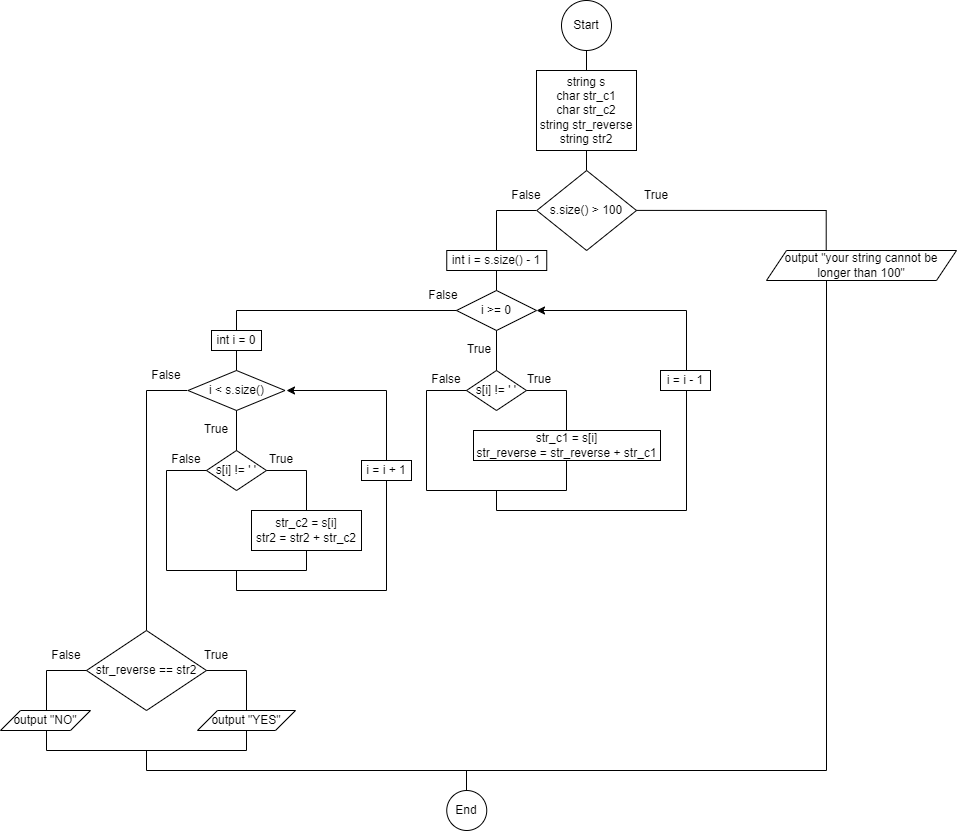

The diagram above was exported from draw.io. Its source (the exported page's mxGraphModel, read from the mxfile embedded in the PNG):
<mxGraphModel dx="2442" dy="857" grid="1" gridSize="10" guides="1" tooltips="1" connect="1" arrows="1" fold="1" page="1" pageScale="1" pageWidth="827" pageHeight="1169" math="0" shadow="0">
  <root>
    <mxCell id="0" />
    <mxCell id="1" parent="0" />
    <mxCell id="ZEP80czZodhgCOtsYuty-1" value="Start" style="ellipse;whiteSpace=wrap;html=1;" vertex="1" parent="1">
      <mxGeometry x="375" y="10" width="50" height="50" as="geometry" />
    </mxCell>
    <mxCell id="ZEP80czZodhgCOtsYuty-2" value="" style="endArrow=none;html=1;rounded=0;" edge="1" parent="1">
      <mxGeometry width="50" height="50" relative="1" as="geometry">
        <mxPoint x="400" y="80" as="sourcePoint" />
        <mxPoint x="400" y="60" as="targetPoint" />
      </mxGeometry>
    </mxCell>
    <mxCell id="ZEP80czZodhgCOtsYuty-3" value="string s&lt;div&gt;char str_c1&lt;/div&gt;&lt;div&gt;char str_c2&lt;/div&gt;&lt;div&gt;string str_reverse&lt;/div&gt;&lt;div&gt;string str2&lt;/div&gt;" style="rounded=0;whiteSpace=wrap;html=1;" vertex="1" parent="1">
      <mxGeometry x="350" y="80" width="100" height="80" as="geometry" />
    </mxCell>
    <mxCell id="ZEP80czZodhgCOtsYuty-4" value="" style="endArrow=none;html=1;rounded=0;" edge="1" parent="1">
      <mxGeometry width="50" height="50" relative="1" as="geometry">
        <mxPoint x="400" y="180" as="sourcePoint" />
        <mxPoint x="400" y="160" as="targetPoint" />
      </mxGeometry>
    </mxCell>
    <mxCell id="ZEP80czZodhgCOtsYuty-5" value="s.size() &amp;gt; 100" style="rhombus;whiteSpace=wrap;html=1;" vertex="1" parent="1">
      <mxGeometry x="350.25" y="180" width="99.75" height="80" as="geometry" />
    </mxCell>
    <mxCell id="ZEP80czZodhgCOtsYuty-6" value="" style="endArrow=none;html=1;rounded=0;" edge="1" parent="1">
      <mxGeometry width="50" height="50" relative="1" as="geometry">
        <mxPoint x="450" y="219.9" as="sourcePoint" />
        <mxPoint x="640" y="220" as="targetPoint" />
      </mxGeometry>
    </mxCell>
    <mxCell id="ZEP80czZodhgCOtsYuty-7" value="" style="endArrow=none;html=1;rounded=0;" edge="1" parent="1">
      <mxGeometry width="50" height="50" relative="1" as="geometry">
        <mxPoint x="639.71" y="260" as="sourcePoint" />
        <mxPoint x="639.71" y="220" as="targetPoint" />
      </mxGeometry>
    </mxCell>
    <mxCell id="ZEP80czZodhgCOtsYuty-8" value="output &quot;your string cannot be longer than 100&quot;" style="shape=parallelogram;perimeter=parallelogramPerimeter;whiteSpace=wrap;html=1;fixedSize=1;" vertex="1" parent="1">
      <mxGeometry x="580" y="260" width="190" height="30" as="geometry" />
    </mxCell>
    <mxCell id="ZEP80czZodhgCOtsYuty-9" value="" style="endArrow=none;html=1;rounded=0;" edge="1" parent="1">
      <mxGeometry width="50" height="50" relative="1" as="geometry">
        <mxPoint x="640" y="780" as="sourcePoint" />
        <mxPoint x="640" y="290" as="targetPoint" />
      </mxGeometry>
    </mxCell>
    <mxCell id="ZEP80czZodhgCOtsYuty-10" value="End" style="ellipse;whiteSpace=wrap;html=1;" vertex="1" parent="1">
      <mxGeometry x="260.25" y="800" width="40" height="40" as="geometry" />
    </mxCell>
    <mxCell id="ZEP80czZodhgCOtsYuty-11" value="" style="endArrow=none;html=1;rounded=0;" edge="1" parent="1">
      <mxGeometry width="50" height="50" relative="1" as="geometry">
        <mxPoint x="310" y="220" as="sourcePoint" />
        <mxPoint x="350" y="220" as="targetPoint" />
      </mxGeometry>
    </mxCell>
    <mxCell id="ZEP80czZodhgCOtsYuty-12" value="True" style="text;html=1;align=center;verticalAlign=middle;whiteSpace=wrap;rounded=0;" vertex="1" parent="1">
      <mxGeometry x="440" y="190" width="60" height="30" as="geometry" />
    </mxCell>
    <mxCell id="ZEP80czZodhgCOtsYuty-13" value="False" style="text;html=1;align=center;verticalAlign=middle;whiteSpace=wrap;rounded=0;" vertex="1" parent="1">
      <mxGeometry x="310" y="190" width="60" height="30" as="geometry" />
    </mxCell>
    <mxCell id="ZEP80czZodhgCOtsYuty-14" value="" style="endArrow=none;html=1;rounded=0;" edge="1" parent="1">
      <mxGeometry width="50" height="50" relative="1" as="geometry">
        <mxPoint x="310" y="260" as="sourcePoint" />
        <mxPoint x="310" y="220" as="targetPoint" />
      </mxGeometry>
    </mxCell>
    <mxCell id="ZEP80czZodhgCOtsYuty-15" value="i &amp;gt;= 0" style="rhombus;whiteSpace=wrap;html=1;" vertex="1" parent="1">
      <mxGeometry x="270" y="300" width="80" height="40" as="geometry" />
    </mxCell>
    <mxCell id="ZEP80czZodhgCOtsYuty-16" value="int i = s.size() - 1" style="rounded=0;whiteSpace=wrap;html=1;" vertex="1" parent="1">
      <mxGeometry x="260.25" y="260" width="100" height="20" as="geometry" />
    </mxCell>
    <mxCell id="ZEP80czZodhgCOtsYuty-17" value="" style="endArrow=none;html=1;rounded=0;" edge="1" parent="1">
      <mxGeometry width="50" height="50" relative="1" as="geometry">
        <mxPoint x="310" y="300" as="sourcePoint" />
        <mxPoint x="310" y="280" as="targetPoint" />
      </mxGeometry>
    </mxCell>
    <mxCell id="ZEP80czZodhgCOtsYuty-18" value="" style="endArrow=none;html=1;rounded=0;" edge="1" parent="1">
      <mxGeometry width="50" height="50" relative="1" as="geometry">
        <mxPoint x="310" y="380" as="sourcePoint" />
        <mxPoint x="310" y="340" as="targetPoint" />
      </mxGeometry>
    </mxCell>
    <mxCell id="ZEP80czZodhgCOtsYuty-19" value="True" style="text;html=1;align=center;verticalAlign=middle;whiteSpace=wrap;rounded=0;" vertex="1" parent="1">
      <mxGeometry x="263" y="344" width="60" height="30" as="geometry" />
    </mxCell>
    <mxCell id="ZEP80czZodhgCOtsYuty-20" value="s[i] != ' '" style="rhombus;whiteSpace=wrap;html=1;" vertex="1" parent="1">
      <mxGeometry x="280" y="380" width="60" height="40" as="geometry" />
    </mxCell>
    <mxCell id="ZEP80czZodhgCOtsYuty-21" value="" style="endArrow=classic;html=1;rounded=0;entryX=1;entryY=0.5;entryDx=0;entryDy=0;" edge="1" parent="1" target="ZEP80czZodhgCOtsYuty-15">
      <mxGeometry width="50" height="50" relative="1" as="geometry">
        <mxPoint x="500" y="320" as="sourcePoint" />
        <mxPoint x="420" y="330" as="targetPoint" />
      </mxGeometry>
    </mxCell>
    <mxCell id="ZEP80czZodhgCOtsYuty-22" value="" style="endArrow=none;html=1;rounded=0;" edge="1" parent="1">
      <mxGeometry width="50" height="50" relative="1" as="geometry">
        <mxPoint x="50" y="320" as="sourcePoint" />
        <mxPoint x="270" y="320" as="targetPoint" />
      </mxGeometry>
    </mxCell>
    <mxCell id="ZEP80czZodhgCOtsYuty-23" value="False" style="text;html=1;align=center;verticalAlign=middle;whiteSpace=wrap;rounded=0;" vertex="1" parent="1">
      <mxGeometry x="227" y="290" width="60" height="30" as="geometry" />
    </mxCell>
    <mxCell id="ZEP80czZodhgCOtsYuty-24" value="" style="endArrow=none;html=1;rounded=0;" edge="1" parent="1">
      <mxGeometry width="50" height="50" relative="1" as="geometry">
        <mxPoint x="380" y="400" as="sourcePoint" />
        <mxPoint x="340" y="400" as="targetPoint" />
      </mxGeometry>
    </mxCell>
    <mxCell id="ZEP80czZodhgCOtsYuty-25" value="True" style="text;html=1;align=center;verticalAlign=middle;whiteSpace=wrap;rounded=0;" vertex="1" parent="1">
      <mxGeometry x="323" y="374" width="60" height="30" as="geometry" />
    </mxCell>
    <mxCell id="ZEP80czZodhgCOtsYuty-26" value="" style="endArrow=none;html=1;rounded=0;" edge="1" parent="1">
      <mxGeometry width="50" height="50" relative="1" as="geometry">
        <mxPoint x="380" y="440" as="sourcePoint" />
        <mxPoint x="380" y="400" as="targetPoint" />
      </mxGeometry>
    </mxCell>
    <mxCell id="ZEP80czZodhgCOtsYuty-27" value="str_c1 = s[i]&lt;div&gt;str_reverse = str_reverse + str_c1&lt;/div&gt;" style="rounded=0;whiteSpace=wrap;html=1;" vertex="1" parent="1">
      <mxGeometry x="287" y="440" width="187" height="30" as="geometry" />
    </mxCell>
    <mxCell id="ZEP80czZodhgCOtsYuty-28" value="" style="endArrow=none;html=1;rounded=0;" edge="1" parent="1">
      <mxGeometry width="50" height="50" relative="1" as="geometry">
        <mxPoint x="240" y="400" as="sourcePoint" />
        <mxPoint x="280" y="400" as="targetPoint" />
      </mxGeometry>
    </mxCell>
    <mxCell id="ZEP80czZodhgCOtsYuty-29" value="" style="endArrow=none;html=1;rounded=0;" edge="1" parent="1">
      <mxGeometry width="50" height="50" relative="1" as="geometry">
        <mxPoint x="240" y="500" as="sourcePoint" />
        <mxPoint x="240" y="400" as="targetPoint" />
      </mxGeometry>
    </mxCell>
    <mxCell id="ZEP80czZodhgCOtsYuty-31" value="" style="endArrow=none;html=1;rounded=0;" edge="1" parent="1">
      <mxGeometry width="50" height="50" relative="1" as="geometry">
        <mxPoint x="380" y="500" as="sourcePoint" />
        <mxPoint x="380" y="470" as="targetPoint" />
      </mxGeometry>
    </mxCell>
    <mxCell id="ZEP80czZodhgCOtsYuty-32" value="" style="endArrow=none;html=1;rounded=0;" edge="1" parent="1">
      <mxGeometry width="50" height="50" relative="1" as="geometry">
        <mxPoint x="380" y="500" as="sourcePoint" />
        <mxPoint x="240" y="500" as="targetPoint" />
      </mxGeometry>
    </mxCell>
    <mxCell id="ZEP80czZodhgCOtsYuty-33" value="" style="endArrow=none;html=1;rounded=0;" edge="1" parent="1">
      <mxGeometry width="50" height="50" relative="1" as="geometry">
        <mxPoint x="310" y="520" as="sourcePoint" />
        <mxPoint x="310" y="500" as="targetPoint" />
      </mxGeometry>
    </mxCell>
    <mxCell id="ZEP80czZodhgCOtsYuty-34" value="" style="endArrow=none;html=1;rounded=0;" edge="1" parent="1">
      <mxGeometry width="50" height="50" relative="1" as="geometry">
        <mxPoint x="500" y="520" as="sourcePoint" />
        <mxPoint x="310" y="520" as="targetPoint" />
      </mxGeometry>
    </mxCell>
    <mxCell id="ZEP80czZodhgCOtsYuty-35" value="" style="endArrow=none;html=1;rounded=0;" edge="1" parent="1">
      <mxGeometry width="50" height="50" relative="1" as="geometry">
        <mxPoint x="500" y="520" as="sourcePoint" />
        <mxPoint x="500" y="320" as="targetPoint" />
      </mxGeometry>
    </mxCell>
    <mxCell id="ZEP80czZodhgCOtsYuty-36" value="False" style="text;html=1;align=center;verticalAlign=middle;whiteSpace=wrap;rounded=0;" vertex="1" parent="1">
      <mxGeometry x="230" y="374" width="60" height="30" as="geometry" />
    </mxCell>
    <mxCell id="ZEP80czZodhgCOtsYuty-37" value="" style="endArrow=none;html=1;rounded=0;" edge="1" parent="1">
      <mxGeometry width="50" height="50" relative="1" as="geometry">
        <mxPoint x="50" y="340" as="sourcePoint" />
        <mxPoint x="50" y="320" as="targetPoint" />
      </mxGeometry>
    </mxCell>
    <mxCell id="ZEP80czZodhgCOtsYuty-38" value="i &amp;lt; s.size()" style="rhombus;whiteSpace=wrap;html=1;" vertex="1" parent="1">
      <mxGeometry x="1.5" y="380" width="97" height="40" as="geometry" />
    </mxCell>
    <mxCell id="ZEP80czZodhgCOtsYuty-39" value="int i = 0" style="rounded=0;whiteSpace=wrap;html=1;" vertex="1" parent="1">
      <mxGeometry x="25" y="340" width="50" height="20" as="geometry" />
    </mxCell>
    <mxCell id="ZEP80czZodhgCOtsYuty-40" value="i = i - 1" style="rounded=0;whiteSpace=wrap;html=1;" vertex="1" parent="1">
      <mxGeometry x="474" y="380" width="50" height="20" as="geometry" />
    </mxCell>
    <mxCell id="ZEP80czZodhgCOtsYuty-41" value="" style="endArrow=none;html=1;rounded=0;" edge="1" parent="1">
      <mxGeometry width="50" height="50" relative="1" as="geometry">
        <mxPoint x="50" y="380" as="sourcePoint" />
        <mxPoint x="50" y="360" as="targetPoint" />
      </mxGeometry>
    </mxCell>
    <mxCell id="ZEP80czZodhgCOtsYuty-42" value="" style="endArrow=none;html=1;rounded=0;" edge="1" parent="1">
      <mxGeometry width="50" height="50" relative="1" as="geometry">
        <mxPoint x="50" y="460" as="sourcePoint" />
        <mxPoint x="50" y="420" as="targetPoint" />
      </mxGeometry>
    </mxCell>
    <mxCell id="ZEP80czZodhgCOtsYuty-43" value="True" style="text;html=1;align=center;verticalAlign=middle;whiteSpace=wrap;rounded=0;" vertex="1" parent="1">
      <mxGeometry y="424" width="60" height="30" as="geometry" />
    </mxCell>
    <mxCell id="ZEP80czZodhgCOtsYuty-44" value="s[i] != ' '" style="rhombus;whiteSpace=wrap;html=1;" vertex="1" parent="1">
      <mxGeometry x="20" y="460" width="60" height="40" as="geometry" />
    </mxCell>
    <mxCell id="ZEP80czZodhgCOtsYuty-45" value="" style="endArrow=none;html=1;rounded=0;" edge="1" parent="1">
      <mxGeometry width="50" height="50" relative="1" as="geometry">
        <mxPoint x="120" y="480" as="sourcePoint" />
        <mxPoint x="80" y="480" as="targetPoint" />
      </mxGeometry>
    </mxCell>
    <mxCell id="ZEP80czZodhgCOtsYuty-46" value="" style="endArrow=none;html=1;rounded=0;" edge="1" parent="1">
      <mxGeometry width="50" height="50" relative="1" as="geometry">
        <mxPoint x="120" y="520" as="sourcePoint" />
        <mxPoint x="120" y="480" as="targetPoint" />
      </mxGeometry>
    </mxCell>
    <mxCell id="ZEP80czZodhgCOtsYuty-47" value="str_c2 = s[i]&lt;div&gt;str2 = str2 + str_c2&lt;/div&gt;" style="rounded=0;whiteSpace=wrap;html=1;" vertex="1" parent="1">
      <mxGeometry x="65" y="520" width="110" height="40" as="geometry" />
    </mxCell>
    <mxCell id="ZEP80czZodhgCOtsYuty-48" value="True" style="text;html=1;align=center;verticalAlign=middle;whiteSpace=wrap;rounded=0;" vertex="1" parent="1">
      <mxGeometry x="65" y="454" width="60" height="30" as="geometry" />
    </mxCell>
    <mxCell id="ZEP80czZodhgCOtsYuty-50" value="" style="endArrow=none;html=1;rounded=0;" edge="1" parent="1">
      <mxGeometry width="50" height="50" relative="1" as="geometry">
        <mxPoint x="-40" y="400" as="sourcePoint" />
        <mxPoint x="1" y="400" as="targetPoint" />
      </mxGeometry>
    </mxCell>
    <mxCell id="ZEP80czZodhgCOtsYuty-51" value="" style="endArrow=classic;html=1;rounded=0;" edge="1" parent="1">
      <mxGeometry width="50" height="50" relative="1" as="geometry">
        <mxPoint x="200" y="400" as="sourcePoint" />
        <mxPoint x="100" y="400" as="targetPoint" />
      </mxGeometry>
    </mxCell>
    <mxCell id="ZEP80czZodhgCOtsYuty-52" value="" style="endArrow=none;html=1;rounded=0;" edge="1" parent="1">
      <mxGeometry width="50" height="50" relative="1" as="geometry">
        <mxPoint x="-20" y="480" as="sourcePoint" />
        <mxPoint x="20" y="480" as="targetPoint" />
      </mxGeometry>
    </mxCell>
    <mxCell id="ZEP80czZodhgCOtsYuty-53" value="False" style="text;html=1;align=center;verticalAlign=middle;whiteSpace=wrap;rounded=0;" vertex="1" parent="1">
      <mxGeometry x="-30" y="454" width="60" height="30" as="geometry" />
    </mxCell>
    <mxCell id="ZEP80czZodhgCOtsYuty-54" value="" style="endArrow=none;html=1;rounded=0;" edge="1" parent="1">
      <mxGeometry width="50" height="50" relative="1" as="geometry">
        <mxPoint x="-20" y="580" as="sourcePoint" />
        <mxPoint x="-20" y="480" as="targetPoint" />
      </mxGeometry>
    </mxCell>
    <mxCell id="ZEP80czZodhgCOtsYuty-55" value="" style="endArrow=none;html=1;rounded=0;" edge="1" parent="1">
      <mxGeometry width="50" height="50" relative="1" as="geometry">
        <mxPoint x="120" y="580" as="sourcePoint" />
        <mxPoint x="120" y="560" as="targetPoint" />
      </mxGeometry>
    </mxCell>
    <mxCell id="ZEP80czZodhgCOtsYuty-56" value="" style="endArrow=none;html=1;rounded=0;" edge="1" parent="1">
      <mxGeometry width="50" height="50" relative="1" as="geometry">
        <mxPoint x="120" y="580" as="sourcePoint" />
        <mxPoint x="-20" y="580" as="targetPoint" />
      </mxGeometry>
    </mxCell>
    <mxCell id="ZEP80czZodhgCOtsYuty-57" value="" style="endArrow=none;html=1;rounded=0;" edge="1" parent="1">
      <mxGeometry width="50" height="50" relative="1" as="geometry">
        <mxPoint x="50" y="600" as="sourcePoint" />
        <mxPoint x="50" y="580" as="targetPoint" />
      </mxGeometry>
    </mxCell>
    <mxCell id="ZEP80czZodhgCOtsYuty-58" value="" style="endArrow=none;html=1;rounded=0;" edge="1" parent="1">
      <mxGeometry width="50" height="50" relative="1" as="geometry">
        <mxPoint x="200" y="600" as="sourcePoint" />
        <mxPoint x="50" y="600" as="targetPoint" />
      </mxGeometry>
    </mxCell>
    <mxCell id="ZEP80czZodhgCOtsYuty-59" value="" style="endArrow=none;html=1;rounded=0;" edge="1" parent="1">
      <mxGeometry width="50" height="50" relative="1" as="geometry">
        <mxPoint x="200" y="600" as="sourcePoint" />
        <mxPoint x="200" y="400" as="targetPoint" />
      </mxGeometry>
    </mxCell>
    <mxCell id="ZEP80czZodhgCOtsYuty-60" value="i = i + 1" style="rounded=0;whiteSpace=wrap;html=1;" vertex="1" parent="1">
      <mxGeometry x="175" y="470" width="50" height="20" as="geometry" />
    </mxCell>
    <mxCell id="ZEP80czZodhgCOtsYuty-61" value="False" style="text;html=1;align=center;verticalAlign=middle;whiteSpace=wrap;rounded=0;" vertex="1" parent="1">
      <mxGeometry x="-50" y="370" width="60" height="30" as="geometry" />
    </mxCell>
    <mxCell id="ZEP80czZodhgCOtsYuty-62" value="" style="endArrow=none;html=1;rounded=0;" edge="1" parent="1">
      <mxGeometry width="50" height="50" relative="1" as="geometry">
        <mxPoint x="-40" y="640" as="sourcePoint" />
        <mxPoint x="-40" y="400" as="targetPoint" />
      </mxGeometry>
    </mxCell>
    <mxCell id="ZEP80czZodhgCOtsYuty-63" value="str_reverse == str2" style="rhombus;whiteSpace=wrap;html=1;" vertex="1" parent="1">
      <mxGeometry x="-100" y="640" width="120" height="80" as="geometry" />
    </mxCell>
    <mxCell id="ZEP80czZodhgCOtsYuty-64" value="" style="endArrow=none;html=1;rounded=0;" edge="1" parent="1">
      <mxGeometry width="50" height="50" relative="1" as="geometry">
        <mxPoint x="60" y="680" as="sourcePoint" />
        <mxPoint x="20" y="680" as="targetPoint" />
      </mxGeometry>
    </mxCell>
    <mxCell id="ZEP80czZodhgCOtsYuty-65" value="" style="endArrow=none;html=1;rounded=0;" edge="1" parent="1">
      <mxGeometry width="50" height="50" relative="1" as="geometry">
        <mxPoint x="60" y="720" as="sourcePoint" />
        <mxPoint x="60" y="680" as="targetPoint" />
      </mxGeometry>
    </mxCell>
    <mxCell id="ZEP80czZodhgCOtsYuty-66" value="output &quot;YES&quot;" style="shape=parallelogram;perimeter=parallelogramPerimeter;whiteSpace=wrap;html=1;fixedSize=1;" vertex="1" parent="1">
      <mxGeometry x="11" y="720" width="98" height="20" as="geometry" />
    </mxCell>
    <mxCell id="ZEP80czZodhgCOtsYuty-67" value="True" style="text;html=1;align=center;verticalAlign=middle;whiteSpace=wrap;rounded=0;" vertex="1" parent="1">
      <mxGeometry y="650" width="60" height="30" as="geometry" />
    </mxCell>
    <mxCell id="ZEP80czZodhgCOtsYuty-68" value="" style="endArrow=none;html=1;rounded=0;" edge="1" parent="1">
      <mxGeometry width="50" height="50" relative="1" as="geometry">
        <mxPoint x="-140" y="680" as="sourcePoint" />
        <mxPoint x="-100" y="680" as="targetPoint" />
      </mxGeometry>
    </mxCell>
    <mxCell id="ZEP80czZodhgCOtsYuty-69" value="" style="endArrow=none;html=1;rounded=0;" edge="1" parent="1">
      <mxGeometry width="50" height="50" relative="1" as="geometry">
        <mxPoint x="-140" y="720" as="sourcePoint" />
        <mxPoint x="-140" y="680" as="targetPoint" />
      </mxGeometry>
    </mxCell>
    <mxCell id="ZEP80czZodhgCOtsYuty-70" value="output &quot;NO&quot;" style="shape=parallelogram;perimeter=parallelogramPerimeter;whiteSpace=wrap;html=1;fixedSize=1;" vertex="1" parent="1">
      <mxGeometry x="-186" y="720" width="90" height="20" as="geometry" />
    </mxCell>
    <mxCell id="ZEP80czZodhgCOtsYuty-71" value="" style="endArrow=none;html=1;rounded=0;" edge="1" parent="1">
      <mxGeometry width="50" height="50" relative="1" as="geometry">
        <mxPoint x="-140" y="760" as="sourcePoint" />
        <mxPoint x="-140" y="740" as="targetPoint" />
      </mxGeometry>
    </mxCell>
    <mxCell id="ZEP80czZodhgCOtsYuty-72" value="" style="endArrow=none;html=1;rounded=0;" edge="1" parent="1">
      <mxGeometry width="50" height="50" relative="1" as="geometry">
        <mxPoint x="60" y="760" as="sourcePoint" />
        <mxPoint x="60" y="740" as="targetPoint" />
      </mxGeometry>
    </mxCell>
    <mxCell id="ZEP80czZodhgCOtsYuty-74" value="" style="endArrow=none;html=1;rounded=0;" edge="1" parent="1">
      <mxGeometry width="50" height="50" relative="1" as="geometry">
        <mxPoint x="60" y="760" as="sourcePoint" />
        <mxPoint x="-140" y="760" as="targetPoint" />
      </mxGeometry>
    </mxCell>
    <mxCell id="ZEP80czZodhgCOtsYuty-75" value="" style="endArrow=none;html=1;rounded=0;" edge="1" parent="1">
      <mxGeometry width="50" height="50" relative="1" as="geometry">
        <mxPoint x="-40" y="780" as="sourcePoint" />
        <mxPoint x="-40" y="760" as="targetPoint" />
      </mxGeometry>
    </mxCell>
    <mxCell id="ZEP80czZodhgCOtsYuty-79" value="" style="endArrow=none;html=1;rounded=0;" edge="1" parent="1">
      <mxGeometry width="50" height="50" relative="1" as="geometry">
        <mxPoint x="640" y="780" as="sourcePoint" />
        <mxPoint x="-40" y="780" as="targetPoint" />
      </mxGeometry>
    </mxCell>
    <mxCell id="ZEP80czZodhgCOtsYuty-80" value="" style="endArrow=none;html=1;rounded=0;" edge="1" parent="1">
      <mxGeometry width="50" height="50" relative="1" as="geometry">
        <mxPoint x="280" y="800" as="sourcePoint" />
        <mxPoint x="280" y="780" as="targetPoint" />
      </mxGeometry>
    </mxCell>
    <mxCell id="ZEP80czZodhgCOtsYuty-81" value="False" style="text;html=1;align=center;verticalAlign=middle;whiteSpace=wrap;rounded=0;" vertex="1" parent="1">
      <mxGeometry x="-150" y="650" width="60" height="30" as="geometry" />
    </mxCell>
  </root>
</mxGraphModel>